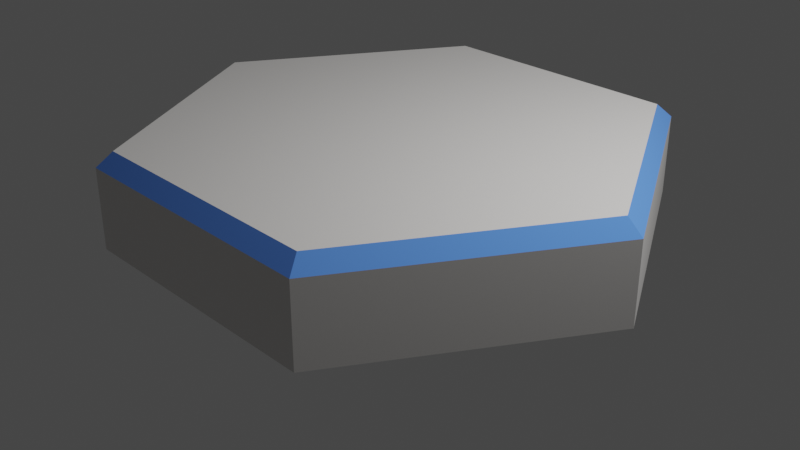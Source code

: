 # Source: hexagon3D_1.blend  (saved by Blender 2.92.15; exported with 4.5.12 LTS)
import bpy
from mathutils import Matrix  # noqa: F401  (used for matrix-valued properties, if any)

bpy.ops.wm.read_factory_settings(use_empty=True)
scene = bpy.context.scene
scene.name = 'Scene'

# ---- collections
col_collection = bpy.data.collections.new('Collection'); scene.collection.children.link(col_collection)

# ---- materials (node trees are filled in below, after node groups)
mat_level_1_001 = bpy.data.materials.new('Level_1.001')
mat_level_1_001.use_transparent_shadow = False
mat_level_1_001.diffuse_color = (0.7804, 0.7608, 0.7412, 1.0)
mat_level_1_001.roughness = 1.0
mat_level_1_001.specular_intensity = 1.0
mat_level_2_001 = bpy.data.materials.new('Level_2.001')
mat_level_2_001.use_transparent_shadow = False
mat_level_2_001.diffuse_color = (0.1098, 0.3176, 1.0, 1.0)
mat_level_2_001.roughness = 1.0
mat_level_2_001.specular_intensity = 1.0

# ---- material node trees
mat_level_1_001.use_nodes = True; mat_level_1_001.node_tree.nodes.clear()
_N = mat_level_1_001.node_tree.nodes; _L = mat_level_1_001.node_tree.links
n0 = _N.new('ShaderNodeBsdfPrincipled'); n0.name = 'Principled BSDF'; n0.location = (10, 300)
n0.distribution = 'GGX'
n0.subsurface_method = 'BURLEY'
n0.inputs[0].default_value = (0.7804, 0.7608, 0.7412, 1.0)
n0.inputs[2].default_value = 1.0
n0.inputs[3].default_value = 1.45
n0.inputs[13].default_value = 1.0
n0.inputs[27].default_value = (0.0, 0.0, 0.0, 1.0)
n0.inputs[28].default_value = 1.0
n1 = _N.new('ShaderNodeOutputMaterial'); n1.name = 'Material Output'; n1.location = (300, 300)
_L.new(n0.outputs[0], n1.inputs[0])
n1.is_active_output = True
mat_level_2_001.use_nodes = True; mat_level_2_001.node_tree.nodes.clear()
_N = mat_level_2_001.node_tree.nodes; _L = mat_level_2_001.node_tree.links
n0 = _N.new('ShaderNodeBsdfPrincipled'); n0.name = 'Principled BSDF'; n0.location = (10, 300)
n0.distribution = 'GGX'
n0.subsurface_method = 'BURLEY'
n0.inputs[0].default_value = (0.1098, 0.3176, 1.0, 1.0)
n0.inputs[2].default_value = 1.0
n0.inputs[3].default_value = 1.45
n0.inputs[13].default_value = 1.0
n0.inputs[27].default_value = (0.0, 0.0, 0.0, 1.0)
n0.inputs[28].default_value = 1.0
n1 = _N.new('ShaderNodeOutputMaterial'); n1.name = 'Material Output'; n1.location = (300, 300)
_L.new(n0.outputs[0], n1.inputs[0])
n1.is_active_output = True

# ---- world
world_world = bpy.data.worlds.new('World'); scene.world = world_world
world_world.use_nodes = True; world_world.node_tree.nodes.clear()
_N = world_world.node_tree.nodes; _L = world_world.node_tree.links
n0 = _N.new('ShaderNodeOutputWorld'); n0.name = 'World Output'; n0.location = (300, 300)
n1 = _N.new('ShaderNodeBackground'); n1.name = 'Background'; n1.location = (10, 300)
n1.inputs[0].default_value = (0.05088, 0.05088, 0.05088, 1.0)
_L.new(n1.outputs[0], n0.inputs[0])
n0.is_active_output = True
world_world.color = (0.05088, 0.05088, 0.05088)
world_world.use_sun_shadow = False
world_world.sun_shadow_jitter_overblur = 0.0

# ---- cameras
cam_camera = bpy.data.cameras.new('Camera')
cam_camera.clip_end = 100.0
cam_camera.ortho_scale = 7.314

# ---- lights
light_light = bpy.data.lights.new('Light', 'POINT')
light_light.transmission_factor = 0.0
light_light.energy = 1000.0
light_light.shadow_soft_size = 0.1
light_light.shadow_maximum_resolution = 0.006
light_light.use_absolute_resolution = True

# ---- meshes
me_chamfer1_001 = bpy.data.meshes.new('Chamfer1.001')
me_chamfer1_001.from_pydata([(-1.443, -2.5, 0.5), (-1.443, -2.5, -0.35), (1.443, -2.5, -0.35), (1.443, -2.5, 0.5), (-2.887, 0.0, 0.5), (-2.887, 0.0, -0.35), (-1.443, -2.5, -0.35), (-1.443, -2.5, 0.5), (-1.443, 2.5, 0.5), (-1.443, 2.5, -0.35), (-2.887, 0.0, -0.35), (-2.887, 0.0, 0.5), (1.443, 2.5, 0.5), (1.443, 2.5, -0.35), (-1.443, 2.5, -0.35), (-1.443, 2.5, 0.5), (2.887, 0.0, 0.5), (2.887, 0.0, -0.35), (1.443, 2.5, -0.35), (1.443, 2.5, 0.5), (1.443, -2.5, 0.5), (1.443, -2.5, -0.35), (2.887, 0.0, -0.35), (2.887, 0.0, 0.5), (1.357, 2.35, -0.5), (2.714, 0.0, -0.5), (0.0, 0.0, -0.5), (-2.714, 0.0, -0.5), (-1.357, 2.35, -0.5), (-1.357, -2.35, -0.5), (1.357, -2.35, -0.5), (-1.443, -2.5, 0.5), (1.443, -2.5, 0.5), (0.0, 0.0, 0.5), (-1.443, 2.5, 0.5), (-2.887, 0.0, 0.5), (1.443, 2.5, 0.5), (2.887, 0.0, 0.5), (-2.714, 0.0, -0.5), (-2.887, 0.0, -0.35), (-1.443, 2.5, -0.35), (-1.357, 2.35, -0.5), (-1.357, 2.35, -0.5), (-1.443, 2.5, -0.35), (1.443, 2.5, -0.35), (1.357, 2.35, -0.5), (-2.887, 0.0, -0.35), (-2.714, 0.0, -0.5), (-1.357, -2.35, -0.5), (-1.443, -2.5, -0.35), (1.357, 2.35, -0.5), (1.443, 2.5, -0.35), (2.887, 0.0, -0.35), (2.714, 0.0, -0.5), (-1.443, -2.5, -0.35), (-1.357, -2.35, -0.5), (1.357, -2.35, -0.5), (1.443, -2.5, -0.35), (2.714, 0.0, -0.5), (2.887, 0.0, -0.35), (1.443, -2.5, -0.35), (1.357, -2.35, -0.5)], [], [(0, 1, 2, 3), (4, 5, 6, 7), (8, 9, 10, 11), (12, 13, 14, 15), (16, 17, 18, 19), (20, 21, 22, 23), (24, 25, 26), (27, 28, 26), (29, 27, 26), (30, 29, 26), (25, 30, 26), (28, 24, 26), (31, 32, 33), (34, 35, 33), (36, 34, 33), (37, 36, 33), (32, 37, 33), (35, 31, 33), (38, 39, 40, 41), (42, 43, 44, 45), (46, 47, 48, 49), (50, 51, 52, 53), (54, 55, 56, 57), (58, 59, 60, 61)])
me_chamfer1_001.polygons.foreach_set('use_smooth', [True] * 24)
me_chamfer1_001.polygons.foreach_set('material_index', [0, 0, 0, 0, 0, 0, 0, 0, 0, 0, 0, 0, 0, 0, 0, 0, 0, 0, 1, 1, 1, 1, 1, 1])
_k = set([(0, 1), (0, 3), (1, 2), (2, 3), (4, 5), (4, 7), (5, 6), (6, 7), (8, 9), (8, 11), (9, 10), (10, 11), (12, 13), (12, 15), (13, 14), (14, 15), (16, 17), (16, 19), (17, 18), (18, 19), (20, 21), (20, 23), (21, 22), (22, 23), (24, 25), (24, 28), (25, 30), (27, 28), (27, 29), (29, 30), (31, 32), (31, 35), (32, 37), (34, 35), (34, 36), (36, 37), (38, 39), (38, 41), (39, 40), (40, 41), (42, 43), (42, 45), (43, 44), (44, 45), (46, 47), (46, 49), (47, 48), (48, 49), (50, 51), (50, 53), (51, 52), (52, 53), (54, 55), (54, 57), (55, 56), (56, 57), (58, 59), (58, 61), (59, 60), (60, 61)])
me_chamfer1_001.attributes.new('sharp_edge', 'BOOLEAN', 'EDGE').data.foreach_set('value', [ (min(e.vertices), max(e.vertices)) in _k for e in me_chamfer1_001.edges])
_uv = me_chamfer1_001.uv_layers.new(name='UVMap')
_uv.uv.foreach_set('vector', [1.0, 0.0, 1.0, 1.0, 0.0, 1.0, 0.0, 0.0, 1.0, 0.0, 1.0, 1.0, 0.0, 1.0, 0.0, 0.0, 1.0, 0.0, 1.0, 1.0, 0.0, 1.0, 0.0, 0.0, 1.0, 0.0, 1.0, 1.0, 0.0, 1.0, 0.0, 0.0, 1.0, 0.0, 1.0, 1.0, 0.0, 1.0, 0.0, 0.0, 1.0, 0.0, 1.0, 1.0, 0.0, 1.0, 0.0, 0.0, 1.0, 0.75, 0.5, 1.0, 0.5, 0.5, 0.5, 0.0, 1.0, 0.25, 0.5, 0.5, 0.0, 0.25, 0.5, 0.0, 0.5, 0.5, 0.0, 0.75, 0.0, 0.25, 0.5, 0.5, 0.5, 1.0, 0.0, 0.75, 0.5, 0.5, 1.0, 0.25, 1.0, 0.75, 0.5, 0.5, 1.0, 0.25, 1.0, 0.75, 0.5, 0.5, 0.0, 0.25, 0.5, 0.0, 0.5, 0.5, 0.0, 0.75, 0.0, 0.25, 0.5, 0.5, 0.5, 1.0, 0.0, 0.75, 0.5, 0.5, 1.0, 0.75, 0.5, 1.0, 0.5, 0.5, 0.5, 0.0, 1.0, 0.25, 0.5, 0.5, 0.97, 0.0, 1.0, 1.0, 0.0, 1.0, 0.03, 0.0, 0.97, 0.0, 1.0, 1.0, 0.0, 1.0, 0.03, 0.0, 0.0, 1.0, 0.03, 0.0, 0.97, 0.0, 1.0, 1.0, 0.97, 0.0, 1.0, 1.0, 0.0, 1.0, 0.03, 0.0, 0.0, 1.0, 0.03, 0.0, 0.97, 0.0, 1.0, 1.0, 0.97, 0.0, 1.0, 1.0, 0.0, 1.0, 0.03, 0.0])
me_chamfer1_001.materials.append(mat_level_1_001)
me_chamfer1_001.materials.append(mat_level_2_001)
me_chamfer1_001.use_remesh_fix_poles = True
me_chamfer1_001.use_remesh_preserve_attributes = False
me_chamfer1_001.use_mirror_vertex_groups = False
me_chamfer1_001.update()
me_chamfer1_001.normals_split_custom_set([tuple(v) for v in zip(*[iter([0.0, -1.0, 0.0, 0.0, -1.0, 0.0, 0.0, -1.0, 0.0, 0.0, -1.0, 0.0, -0.866, -0.5, 0.0, -0.866, -0.5, 0.0, -0.866, -0.5, 0.0, -0.866, -0.5, 0.0, -0.866, 0.5, 0.0, -0.866, 0.5, 0.0, -0.866, 0.5, 0.0, -0.866, 0.5, 0.0, 0.0, 1.0, 0.0, 0.0, 1.0, 0.0, 0.0, 1.0, 0.0, 0.0, 1.0, 0.0, 0.866, 0.5, 0.0, 0.866, 0.5, 0.0, 0.866, 0.5, 0.0, 0.866, 0.5, 0.0, 0.866, -0.5, 0.0, 0.866, -0.5, 0.0, 0.866, -0.5, 0.0, 0.866, -0.5, 0.0, 0.0, 0.0, -1.0, 0.0, 0.0, -1.0, 0.0, 0.0, -1.0, 0.0, 0.0, -1.0, 0.0, 0.0, -1.0, 0.0, 0.0, -1.0, 0.0, 0.0, -1.0, 0.0, 0.0, -1.0, 0.0, 0.0, -1.0, 0.0, 0.0, -1.0, 0.0, 0.0, -1.0, 0.0, 0.0, -1.0, 0.0, 0.0, -1.0, 0.0, 0.0, -1.0, 0.0, 0.0, -1.0, 0.0, 0.0, -1.0, 0.0, 0.0, -1.0, 0.0, 0.0, -1.0, 0.0, 0.0, 1.0, 0.0, 0.0, 1.0, 0.0, 0.0, 1.0, 0.0, 0.0, 1.0, 0.0, 0.0, 1.0, 0.0, 0.0, 1.0, 0.0, 0.0, 1.0, 0.0, 0.0, 1.0, 0.0, 0.0, 1.0, 0.0, 0.0, 1.0, 0.0, 0.0, 1.0, 0.0, 0.0, 1.0, 0.0, 0.0, 1.0, 0.0, 0.0, 1.0, 0.0, 0.0, 1.0, 0.0, 0.0, 1.0, 0.0, 0.0, 1.0, 0.0, 0.0, 1.0, -0.6124, 0.3536, -0.7071, -0.6124, 0.3536, -0.7071, -0.6124, 0.3536, -0.7071, -0.6124, 0.3536, -0.7071, 0.0, 0.7071, -0.7071, 0.0, 0.7071, -0.7071, 0.0, 0.7071, -0.7071, 0.0, 0.7071, -0.7071, -0.6124, -0.3536, -0.7071, -0.6124, -0.3536, -0.7071, -0.6124, -0.3536, -0.7071, -0.6124, -0.3536, -0.7071, 0.6124, 0.3536, -0.7071, 0.6124, 0.3536, -0.7071, 0.6124, 0.3536, -0.7071, 0.6124, 0.3536, -0.7071, 0.0, -0.7071, -0.7071, 0.0, -0.7071, -0.7071, 0.0, -0.7071, -0.7071, 0.0, -0.7071, -0.7071, 0.6124, -0.3536, -0.7071, 0.6124, -0.3536, -0.7071, 0.6124, -0.3536, -0.7071, 0.6124, -0.3536, -0.7071])] * 3)])

# ---- objects
ob_light = bpy.data.objects.new('Light', light_light)
ob_camera = bpy.data.objects.new('Camera', cam_camera)
ob_chamfer1_001 = bpy.data.objects.new('Chamfer1.001', me_chamfer1_001)

# ---- transforms, parenting, visibility, modifiers, constraints
ob_light.location = (4.076, 1.005, 5.904)
ob_light.rotation_euler = (0.6503, 0.05522, 1.866)
ob_light.lock_rotations_4d = False
ob_light.empty_display_type = 'ARROWS'
ob_light.color = (0.0, 0.0, 0.0, 0.0)
ob_light.lineart.crease_threshold = 0.0
ob_camera.location = (7.359, -6.926, 4.958)
ob_camera.rotation_euler = (1.109, 0.0, 0.8149)
ob_camera.lock_rotations_4d = False
ob_camera.empty_display_type = 'ARROWS'
ob_camera.color = (0.0, 0.0, 0.0, 0.0)
ob_camera.display_type = 'WIRE'
ob_camera.lineart.crease_threshold = 0.0
ob_chamfer1_001.location = (0.0, 0.0, 0.5)
ob_chamfer1_001.rotation_euler = (0.0, 3.142, 0.0)
ob_chamfer1_001.lineart.crease_threshold = 0.0

# ---- collection membership
col_collection.objects.link(ob_light)
col_collection.objects.link(ob_camera)
col_collection.objects.link(ob_chamfer1_001)

# ---- scene / render settings (as saved in the file)
scene.camera = ob_camera
scene.frame_start = 1; scene.frame_end = 250; scene.frame_set(1)
scene.render.engine = 'BLENDER_EEVEE_NEXT'
scene.cycles.use_denoising = False
scene.cycles.samples = 128
scene.cycles.sampling_pattern = 'TABULATED_SOBOL'
scene.cycles.use_adaptive_sampling = False
scene.cycles.use_light_tree = False
scene.view_settings.view_transform = 'Filmic'
bpy.context.view_layer.update()
